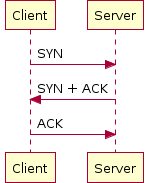

The diagram above was rendered by PlantUML. Its source (embedded in the PNG):
@startuml
"Client" -> "Server" : SYN
"Server" -> "Client" : SYN + ACK
"Client" -> "Server" : ACK

@enduml